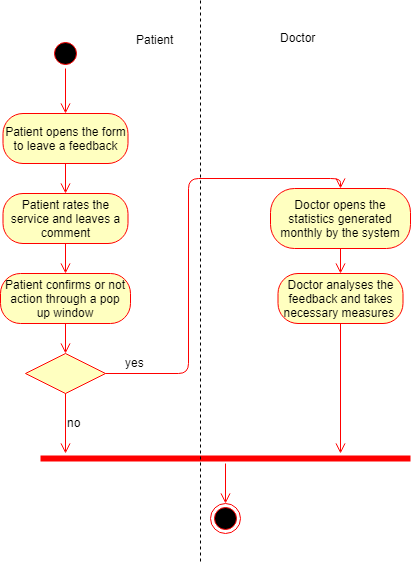

The diagram above was exported from draw.io. Its source (the exported page's mxGraphModel, read from the mxfile embedded in the PNG):
<mxGraphModel dx="872" dy="408" grid="1" gridSize="10" guides="1" tooltips="1" connect="1" arrows="1" fold="1" page="1" pageScale="1" pageWidth="850" pageHeight="1100" background="#ffffff" math="0" shadow="0">
  <root>
    <mxCell id="0" />
    <mxCell id="1" parent="0" />
    <mxCell id="2" value="" style="ellipse;html=1;shape=startState;fillColor=#000000;strokeColor=#ff0000;" vertex="1" parent="1">
      <mxGeometry x="60" y="125" width="30" height="30" as="geometry" />
    </mxCell>
    <mxCell id="3" value="" style="edgeStyle=orthogonalEdgeStyle;html=1;verticalAlign=bottom;endArrow=open;endSize=8;strokeColor=#ff0000;entryX=0.5;entryY=0;" edge="1" source="2" parent="1" target="4">
      <mxGeometry relative="1" as="geometry">
        <mxPoint x="75" y="215" as="targetPoint" />
      </mxGeometry>
    </mxCell>
    <mxCell id="4" value="Patient opens the form to leave a feedback" style="rounded=1;whiteSpace=wrap;html=1;arcSize=40;fillColor=#ffffc0;strokeColor=#ff0000;" vertex="1" parent="1">
      <mxGeometry x="12.5" y="200" width="125" height="50" as="geometry" />
    </mxCell>
    <mxCell id="5" value="" style="edgeStyle=orthogonalEdgeStyle;html=1;verticalAlign=bottom;endArrow=open;endSize=8;strokeColor=#ff0000;" edge="1" source="4" parent="1" target="6">
      <mxGeometry relative="1" as="geometry">
        <mxPoint x="90" y="320" as="targetPoint" />
      </mxGeometry>
    </mxCell>
    <mxCell id="6" value="Patient rates the service and leaves a comment" style="rounded=1;whiteSpace=wrap;html=1;arcSize=40;fillColor=#ffffc0;strokeColor=#ff0000;" vertex="1" parent="1">
      <mxGeometry x="12.5" y="280" width="125" height="50" as="geometry" />
    </mxCell>
    <mxCell id="7" value="Doctor opens the statistics generated monthly by the system" style="rounded=1;whiteSpace=wrap;html=1;arcSize=40;fillColor=#ffffc0;strokeColor=#ff0000;" vertex="1" parent="1">
      <mxGeometry x="280" y="275" width="140" height="60" as="geometry" />
    </mxCell>
    <mxCell id="8" value="" style="edgeStyle=orthogonalEdgeStyle;html=1;verticalAlign=bottom;endArrow=open;endSize=8;strokeColor=#ff0000;entryX=0.5;entryY=0;" edge="1" source="7" parent="1" target="9">
      <mxGeometry relative="1" as="geometry">
        <mxPoint x="350" y="290" as="targetPoint" />
        <Array as="points" />
      </mxGeometry>
    </mxCell>
    <mxCell id="9" value="Doctor analyses the feedback and takes necessary measures&amp;nbsp;" style="rounded=1;whiteSpace=wrap;html=1;arcSize=40;fillColor=#ffffc0;strokeColor=#ff0000;" vertex="1" parent="1">
      <mxGeometry x="287.5" y="360" width="125" height="50" as="geometry" />
    </mxCell>
    <mxCell id="10" value="Patient confirms or not action through a pop up window" style="rounded=1;whiteSpace=wrap;html=1;arcSize=40;fillColor=#ffffc0;strokeColor=#ff0000;" vertex="1" parent="1">
      <mxGeometry x="10" y="360" width="130" height="50" as="geometry" />
    </mxCell>
    <mxCell id="11" value="" style="edgeStyle=orthogonalEdgeStyle;html=1;verticalAlign=bottom;endArrow=open;endSize=8;strokeColor=#ff0000;" edge="1" source="10" parent="1" target="12">
      <mxGeometry relative="1" as="geometry">
        <mxPoint x="75" y="460" as="targetPoint" />
      </mxGeometry>
    </mxCell>
    <mxCell id="12" value="" style="rhombus;whiteSpace=wrap;html=1;fillColor=#ffffc0;strokeColor=#ff0000;" vertex="1" parent="1">
      <mxGeometry x="35" y="440" width="80" height="40" as="geometry" />
    </mxCell>
    <mxCell id="13" value="" style="edgeStyle=orthogonalEdgeStyle;html=1;verticalAlign=bottom;endArrow=open;endSize=8;strokeColor=#ff0000;exitX=0.5;exitY=1;entryX=0.5;entryY=0;" edge="1" parent="1" source="6" target="10">
      <mxGeometry relative="1" as="geometry">
        <mxPoint x="85" y="300" as="targetPoint" />
        <mxPoint x="85" y="260" as="sourcePoint" />
      </mxGeometry>
    </mxCell>
    <mxCell id="14" value="" style="edgeStyle=orthogonalEdgeStyle;html=1;verticalAlign=bottom;endArrow=open;endSize=8;strokeColor=#ff0000;entryX=0.5;entryY=0;exitX=1;exitY=0.5;" edge="1" parent="1" source="12" target="7">
      <mxGeometry relative="1" as="geometry">
        <mxPoint x="85" y="210" as="targetPoint" />
        <mxPoint x="85" y="165" as="sourcePoint" />
      </mxGeometry>
    </mxCell>
    <mxCell id="15" value="yes" style="text;html=1;resizable=0;points=[];autosize=1;align=left;verticalAlign=top;spacingTop=-4;" vertex="1" parent="1">
      <mxGeometry x="133" y="440" width="30" height="20" as="geometry" />
    </mxCell>
    <mxCell id="16" value="" style="shape=line;html=1;strokeWidth=6;strokeColor=#ff0000;" vertex="1" parent="1">
      <mxGeometry x="50" y="540" width="370" height="10" as="geometry" />
    </mxCell>
    <mxCell id="17" value="" style="html=1;verticalAlign=bottom;endArrow=open;endSize=8;strokeColor=#ff0000;" edge="1" source="16" parent="1" target="22">
      <mxGeometry relative="1" as="geometry">
        <mxPoint x="230" y="640" as="targetPoint" />
      </mxGeometry>
    </mxCell>
    <mxCell id="18" value="" style="html=1;verticalAlign=bottom;endArrow=open;endSize=8;strokeColor=#ff0000;exitX=0.5;exitY=1;" edge="1" parent="1" source="12">
      <mxGeometry relative="1" as="geometry">
        <mxPoint x="75" y="540" as="targetPoint" />
        <mxPoint x="360" y="270" as="sourcePoint" />
      </mxGeometry>
    </mxCell>
    <mxCell id="20" value="no" style="text;html=1;resizable=0;points=[];autosize=1;align=left;verticalAlign=top;spacingTop=-4;" vertex="1" parent="1">
      <mxGeometry x="75" y="500" width="30" height="20" as="geometry" />
    </mxCell>
    <mxCell id="21" value="" style="edgeStyle=orthogonalEdgeStyle;html=1;verticalAlign=bottom;endArrow=open;endSize=8;strokeColor=#ff0000;exitX=0.5;exitY=1;" edge="1" parent="1" source="9">
      <mxGeometry relative="1" as="geometry">
        <mxPoint x="350" y="540" as="targetPoint" />
        <mxPoint x="360" y="345" as="sourcePoint" />
        <Array as="points" />
      </mxGeometry>
    </mxCell>
    <mxCell id="22" value="" style="ellipse;html=1;shape=endState;fillColor=#000000;strokeColor=#ff0000;" vertex="1" parent="1">
      <mxGeometry x="220" y="590" width="30" height="30" as="geometry" />
    </mxCell>
    <mxCell id="23" value="" style="endArrow=none;dashed=1;html=1;strokeColor=#000000;" edge="1" parent="1">
      <mxGeometry width="50" height="50" relative="1" as="geometry">
        <mxPoint x="210" y="87" as="sourcePoint" />
        <mxPoint x="210" y="650" as="targetPoint" />
      </mxGeometry>
    </mxCell>
    <mxCell id="24" value="Patient" style="text;html=1;resizable=0;points=[];autosize=1;align=left;verticalAlign=top;spacingTop=-4;" vertex="1" parent="1">
      <mxGeometry x="144" y="117" width="50" height="20" as="geometry" />
    </mxCell>
    <mxCell id="25" value="Doctor" style="text;html=1;resizable=0;points=[];autosize=1;align=left;verticalAlign=top;spacingTop=-4;" vertex="1" parent="1">
      <mxGeometry x="287.5" y="115" width="50" height="20" as="geometry" />
    </mxCell>
  </root>
</mxGraphModel>